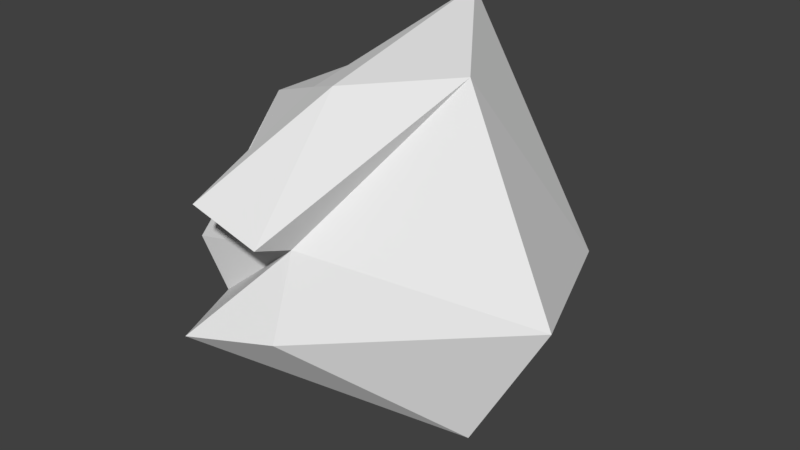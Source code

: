 # Source: LowPoly_Rock_1.blend  (saved by Blender 2.78.0; exported with 4.5.12 LTS)
import bpy
from mathutils import Matrix  # noqa: F401  (used for matrix-valued properties, if any)

bpy.ops.wm.read_factory_settings(use_empty=True)
scene = bpy.context.scene
scene.name = 'Scene'

# ---- collections
col_collection_1 = bpy.data.collections.new('Collection 1'); scene.collection.children.link(col_collection_1)

# ---- world
world_world = bpy.data.worlds.new('World'); scene.world = world_world
world_world.color = (0.05088, 0.05088, 0.05088)
world_world.use_sun_shadow = False
world_world.sun_shadow_jitter_overblur = 0.0
world_world.cycles.sampling_method = 'MANUAL'

# ---- meshes
me_icosphere = bpy.data.meshes.new('Icosphere')
me_icosphere.from_pydata([(-0.2025, -0.2892, 0.9732), (-0.8103, -0.006905, 0.7329), (-0.78, 0.2218, -0.3994), (0.0718, 0.1099, -0.5734), (0.7464, -0.05311, 0.06909), (-0.08028, 0.7545, 0.2226), (-0.08446, -0.6768, 0.4278), (-0.06437, -0.8236, 0.06242), (-0.4275, -0.868, 0.5933), (-0.0832, -0.8724, 0.5028), (-0.5831, -0.5023, 0.5458), (-0.5527, -0.5753, 0.5088), (-0.6494, -0.419, -0.1234), (-0.7333, -0.5896, 0.2402), (-0.4631, -0.9413, 0.002854), (-0.5574, -0.6128, 0.04358), (0.1544, 0.1527, 0.9709), (-0.4035, -0.1947, 0.8964), (-0.8816, 0.009675, 0.1088), (-0.3037, 0.1424, -0.5264), (0.4316, -0.163, -0.5408), (-0.2771, 0.7621, 1.154), (0.3686, 0.8797, -0.0677), (-0.5465, 0.5461, 0.8585), (-0.3961, 0.6119, -0.3368), (0.1188, 0.5442, -0.5453)], [], [(0, 16, 21), (1, 17, 23), (2, 18, 24), (3, 19, 25), (4, 20, 22), (22, 25, 5), (22, 20, 25), (20, 3, 25), (25, 24, 5), (25, 19, 24), (19, 2, 24), (24, 23, 5), (24, 18, 23), (18, 1, 23), (23, 21, 5), (23, 17, 21), (17, 0, 21), (21, 22, 5), (21, 16, 22), (16, 4, 22), (7, 20, 4), (7, 14, 20), (14, 3, 20), (15, 19, 3), (15, 12, 19), (12, 2, 19), (13, 18, 2), (13, 10, 18), (10, 1, 18), (11, 17, 1), (11, 8, 17), (8, 0, 17), (9, 16, 0), (9, 6, 16), (6, 4, 16), (14, 15, 3), (12, 13, 2), (10, 11, 1), (8, 9, 0), (6, 7, 4), (7, 6, 9, 8, 11, 10, 13, 12, 15, 14)])
me_icosphere.use_remesh_preserve_volume = False
me_icosphere.use_remesh_preserve_attributes = False
me_icosphere.use_mirror_vertex_groups = False
me_icosphere.update()

# ---- objects
ob_icosphere = bpy.data.objects.new('Icosphere', me_icosphere)

# ---- transforms, parenting, visibility, modifiers, constraints
ob_icosphere.location = (0.0, 0.0, 0.0)
ob_icosphere.lineart.crease_threshold = 0.0

# ---- collection membership
col_collection_1.objects.link(ob_icosphere)

# ---- scene / render settings (as saved in the file)
scene.frame_start = 1; scene.frame_end = 250; scene.frame_set(1)
scene.render.engine = 'BLENDER_EEVEE_NEXT'
scene.render.resolution_percentage = 50
scene.render.dither_intensity = 0.0
scene.cycles.use_denoising = False
scene.cycles.samples = 128
scene.cycles.sampling_pattern = 'TABULATED_SOBOL'
scene.cycles.light_sampling_threshold = 0.0
scene.cycles.use_adaptive_sampling = False
scene.cycles.use_light_tree = False
scene.cycles.blur_glossy = 0.0
scene.cycles.sample_clamp_indirect = 0.0
scene.view_settings.view_transform = 'Standard'
bpy.context.view_layer.update()

# ---- added for rendering (the .blend has no active camera and no usable light): camera, sun
cam_auto = bpy.data.cameras.new('AutoCamera')
cam_auto.lens = 50.0
cam_auto.sensor_width = 36.0
cam_auto.clip_end = 1000.0
ob_auto_camera = bpy.data.objects.new('AutoCamera', cam_auto)
scene.collection.objects.link(ob_auto_camera)
ob_auto_camera.location = (2.70068, -3.35272, 2.50512)
ob_auto_camera.rotation_euler = (1.09748, -7.21219e-08, 0.694738)
scene.camera = ob_auto_camera
light_auto_sun = bpy.data.lights.new('AutoSun', 'SUN')
light_auto_sun.energy = 3.0
light_auto_sun.angle = 0.0523599
ob_auto_sun = bpy.data.objects.new('AutoSun', light_auto_sun)
scene.collection.objects.link(ob_auto_sun)
ob_auto_sun.rotation_euler = (0.872665, 0.174533, 0.523599)
bpy.context.view_layer.update()
